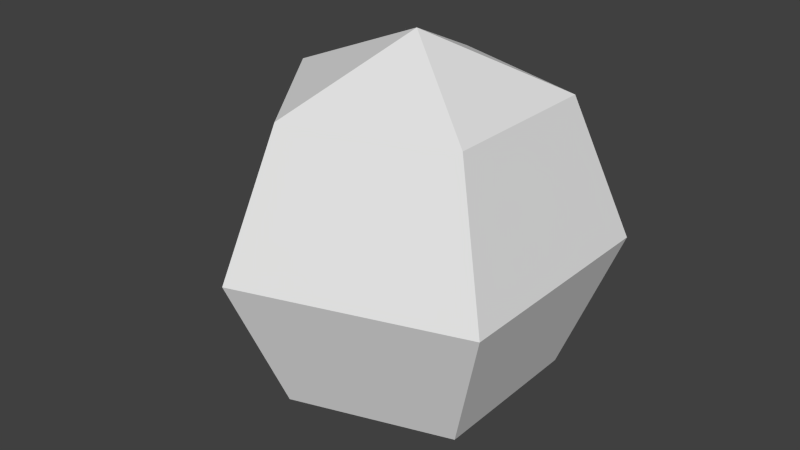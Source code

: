 # Source: coco.blend  (saved by Blender 2.71.0; exported with 4.5.12 LTS)
import bpy
from mathutils import Matrix  # noqa: F401  (used for matrix-valued properties, if any)

bpy.ops.wm.read_factory_settings(use_empty=True)
scene = bpy.context.scene
scene.name = 'Scene'

# ---- collections
col_collection_1 = bpy.data.collections.new('Collection 1'); scene.collection.children.link(col_collection_1)

# ---- materials (node trees are filled in below, after node groups)
mat_material = bpy.data.materials.new('Material')
mat_material.alpha_threshold = 0.0
mat_material.use_transparent_shadow = False
mat_material.roughness = 0.5
mat_material.line_color = (0.0, 0.0, 0.0, 1.0)

# ---- material node trees

# ---- world
world_world = bpy.data.worlds.new('World'); scene.world = world_world
world_world.color = (0.05088, 0.05088, 0.05088)
world_world.use_sun_shadow = False
world_world.sun_shadow_jitter_overblur = 0.0
world_world.cycles.sampling_method = 'MANUAL'
world_world.cycles.sample_map_resolution = 256

# ---- meshes
me_sphere = bpy.data.meshes.new('Sphere')
me_sphere.from_pydata([(0.0, 0.0, 1.0), (-0.7071, 0.0, 0.7071), (-0.7071, 0.0, -0.7071), (8.742e-08, 0.0, -1.0), (-0.2185, 0.6725, 0.7071), (-0.309, 0.9511, -4.371e-08), (-0.2185, 0.6725, -0.7071), (0.5721, 0.4156, 0.7071), (0.809, 0.5878, -4.371e-08), (0.5721, 0.4156, -0.7071), (0.5721, -0.4156, 0.7071), (0.809, -0.5878, -4.371e-08), (0.5721, -0.4156, -0.7071), (-0.2185, -0.6725, 0.7071), (-0.309, -0.9511, -4.371e-08), (-0.2185, -0.6725, -0.7071), (-1.0, 1.726e-07, -4.371e-08)], [], [(6, 5, 8, 9), (5, 4, 7, 8), (9, 8, 11, 12), (8, 7, 10, 11), (12, 11, 14, 15), (11, 10, 13, 14), (3, 2, 6), (2, 16, 5, 6), (16, 1, 4, 5), (1, 0, 4), (3, 6, 9), (4, 0, 7), (3, 9, 12), (7, 0, 10), (3, 12, 15), (10, 0, 13), (3, 15, 2), (15, 14, 16, 2), (14, 13, 1, 16), (13, 0, 1)])
_uv = me_sphere.uv_layers.new(name='UVMap')
_uv.uv.foreach_set('vector', [0.1987, 0.1967, 0.1987, 0.4502, 6.506e-05, 0.4511, 1.982e-05, 0.1969, 0.1987, 0.4502, 0.1978, 0.7337, 6.506e-05, 0.734, 6.506e-05, 0.4511, 0.2032, 0.1978, 0.2001, 0.4527, 6.506e-05, 0.4511, 2.754e-05, 0.1969, 0.2001, 0.4527, 0.2002, 0.7333, 6.512e-05, 0.734, 6.506e-05, 0.4511, 0.1908, 0.1978, 0.197, 0.4496, 6.506e-05, 0.4511, 2.757e-05, 0.1969, 0.197, 0.4496, 0.1971, 0.7318, 6.506e-05, 0.734, 6.506e-05, 0.4511, 0.1054, 0.008366, 0.1987, 0.1967, 1.999e-05, 0.1969, 0.1987, 0.1967, 0.1987, 0.4502, 6.506e-05, 0.4511, 1.999e-05, 0.1969, 0.1987, 0.4502, 0.1978, 0.7337, 6.506e-05, 0.734, 6.506e-05, 0.4511, 0.1978, 0.7337, 0.0963, 0.9999, 6.506e-05, 0.734, 0.1054, 0.008366, 0.1987, 0.1967, 1.982e-05, 0.1969, 0.1978, 0.7337, 0.0963, 0.9999, 6.506e-05, 0.734, 0.1054, 0.007816, 0.1939, 0.1994, 2.754e-05, 0.1969, 0.2002, 0.7333, 0.0963, 0.9999, 6.512e-05, 0.734, 0.1045, 0.00922, 0.1908, 0.1978, 2.757e-05, 0.1969, 0.1971, 0.7318, 0.0963, 0.9999, 6.506e-05, 0.734, 0.1039, 0.009366, 0.1902, 0.1966, 0.003128, 0.2, 0.1877, 0.204, 0.2001, 0.4527, 6.506e-05, 0.4511, 0.003128, 0.2, 0.2001, 0.4527, 0.2033, 0.7349, 6.507e-05, 0.734, 6.506e-05, 0.4511, 0.2033, 0.7349, 0.0963, 0.9999, 6.507e-05, 0.734])
me_sphere.materials.append(mat_material)
me_sphere.use_remesh_preserve_volume = False
me_sphere.use_remesh_preserve_attributes = False
me_sphere.use_mirror_vertex_groups = False
me_sphere.update()

# ---- objects
ob_coco = bpy.data.objects.new('coco', me_sphere)

# ---- transforms, parenting, visibility, modifiers, constraints
ob_coco.location = (0.06797, -0.05821, 0.01716)
ob_coco.lineart.crease_threshold = 0.0

# ---- collection membership
col_collection_1.objects.link(ob_coco)

# ---- scene / render settings (as saved in the file)
scene.frame_start = 1; scene.frame_end = 250; scene.frame_set(1)
scene.render.engine = 'BLENDER_EEVEE_NEXT'
scene.render.resolution_percentage = 50
scene.render.dither_intensity = 0.0
scene.cycles.use_denoising = False
scene.cycles.samples = 10
scene.cycles.sampling_pattern = 'TABULATED_SOBOL'
scene.cycles.light_sampling_threshold = 0.0
scene.cycles.use_adaptive_sampling = False
scene.cycles.use_light_tree = False
scene.cycles.blur_glossy = 0.0
scene.cycles.volume_bounces = 1
scene.cycles.pixel_filter_type = 'GAUSSIAN'
scene.cycles.sample_clamp_indirect = 0.0
scene.view_settings.view_transform = 'Standard'
bpy.context.view_layer.update()

# ---- added for rendering (the .blend has no active camera and no usable light): camera, sun
cam_auto = bpy.data.cameras.new('AutoCamera')
cam_auto.lens = 50.0
cam_auto.sensor_width = 36.0
cam_auto.clip_end = 1000.0
ob_auto_camera = bpy.data.objects.new('AutoCamera', cam_auto)
scene.collection.objects.link(ob_auto_camera)
ob_auto_camera.location = (3.0258, -3.7222, 2.45981)
ob_auto_camera.rotation_euler = (1.09748, -7.21219e-08, 0.694738)
scene.camera = ob_auto_camera
light_auto_sun = bpy.data.lights.new('AutoSun', 'SUN')
light_auto_sun.energy = 3.0
light_auto_sun.angle = 0.0523599
ob_auto_sun = bpy.data.objects.new('AutoSun', light_auto_sun)
scene.collection.objects.link(ob_auto_sun)
ob_auto_sun.rotation_euler = (0.872665, 0.174533, 0.523599)
bpy.context.view_layer.update()
